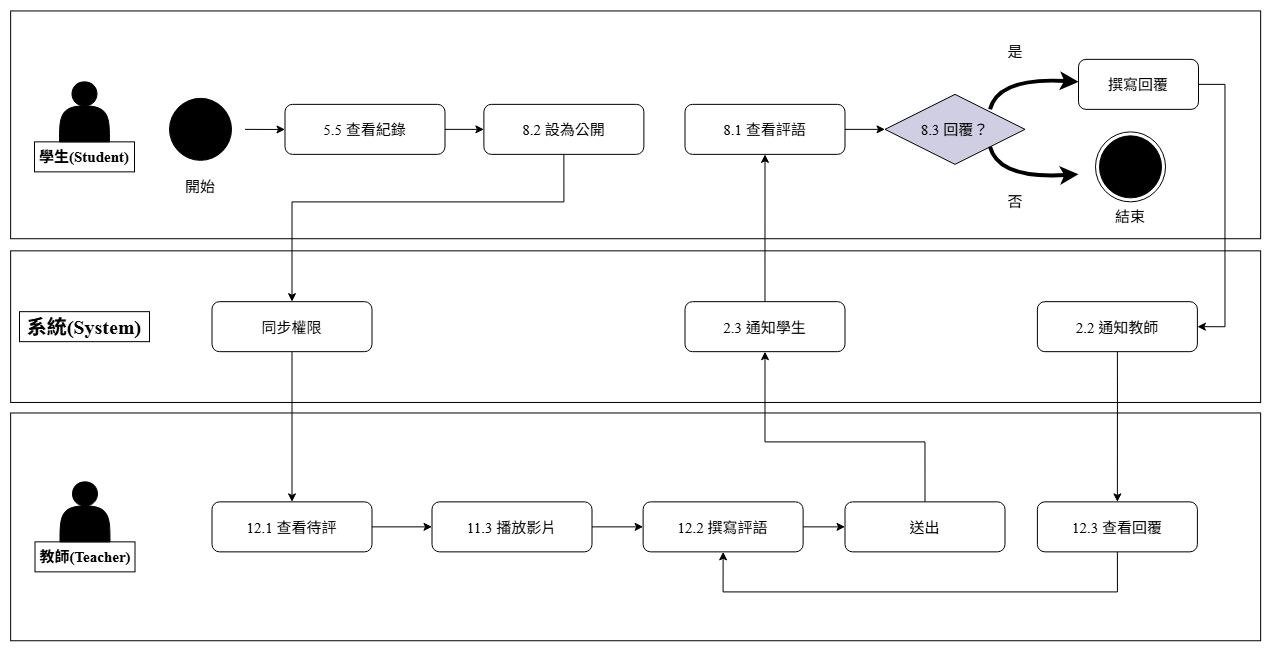

The diagram above was exported from draw.io. Its source (the exported page's mxGraphModel, read from the mxfile embedded in the PNG):
<mxGraphModel dx="3315" dy="-238" grid="1" gridSize="10" guides="1" tooltips="1" connect="1" arrows="1" fold="1" page="1" pageScale="1" pageWidth="827" pageHeight="1169" background="light-dark(#FFFFFF,#FFFFFF)" math="0" shadow="0">
  <root>
    <mxCell id="0" />
    <mxCell id="1" parent="0" />
    <mxCell id="8UfoWaRlGUt9TkKIN0Wo-1" parent="1" style="rounded=0;whiteSpace=wrap;html=1;rotation=90;strokeColor=light-dark(#000000,#000000);fillColor=light-dark(#FFFFFF,#FFFFFF);" value="" vertex="1">
      <mxGeometry height="1250" width="151.63" x="-295.67999999999995" y="1365.1633435058593" as="geometry" />
    </mxCell>
    <mxCell id="8UfoWaRlGUt9TkKIN0Wo-2" parent="1" style="rounded=0;whiteSpace=wrap;html=1;rotation=90;strokeColor=light-dark(#000000,#000000);fillColor=light-dark(#FFFFFF,#FFFFFF);" value="" vertex="1">
      <mxGeometry height="1250" width="227.78" x="-333.7499999999999" y="1565.3633435058596" as="geometry" />
    </mxCell>
    <mxCell id="8UfoWaRlGUt9TkKIN0Wo-3" parent="1" style="rounded=0;whiteSpace=wrap;html=1;rotation=90;fillColor=light-dark(#FFFFFF,#FFFFFF);strokeColor=light-dark(#000000,#000000);" value="" vertex="1">
      <mxGeometry height="1250" width="227.78" x="-333.75" y="1163.3333435058594" as="geometry" />
    </mxCell>
    <mxCell id="8UfoWaRlGUt9TkKIN0Wo-4" edge="1" parent="1" style="edgeStyle=orthogonalEdgeStyle;rounded=0;orthogonalLoop=1;jettySize=auto;html=1;strokeColor=light-dark(#000000,#000000);" target="8UfoWaRlGUt9TkKIN0Wo-26" value="">
      <mxGeometry relative="1" as="geometry">
        <mxPoint x="-610.5" y="1792.8633435058593" as="sourcePoint" />
      </mxGeometry>
    </mxCell>
    <mxCell id="8UfoWaRlGUt9TkKIN0Wo-6" edge="1" parent="1" source="8UfoWaRlGUt9TkKIN0Wo-7" style="edgeStyle=orthogonalEdgeStyle;rounded=0;orthogonalLoop=1;jettySize=auto;html=1;exitX=1;exitY=0.5;exitDx=0;exitDy=0;entryX=0;entryY=0.5;entryDx=0;entryDy=0;strokeColor=light-dark(#000000,#000000);" target="8UfoWaRlGUt9TkKIN0Wo-9">
      <mxGeometry relative="1" as="geometry" />
    </mxCell>
    <mxCell id="8UfoWaRlGUt9TkKIN0Wo-7" parent="1" style="rounded=1;fontFamily=Times New Roman;fontSize=15;strokeColor=light-dark(#000000,#000000);fillColor=light-dark(#FFFFFF,#FFFFFF);fontColor=light-dark(#000000,#000000);" value="12.1 查看待評" vertex="1">
      <mxGeometry height="50" width="160" x="-643.5" y="2165.363343505859" as="geometry" />
    </mxCell>
    <mxCell id="8UfoWaRlGUt9TkKIN0Wo-8" edge="1" parent="1" source="8UfoWaRlGUt9TkKIN0Wo-9" style="edgeStyle=orthogonalEdgeStyle;rounded=0;orthogonalLoop=1;jettySize=auto;html=1;exitX=1;exitY=0.5;exitDx=0;exitDy=0;entryX=0;entryY=0.5;entryDx=0;entryDy=0;strokeColor=light-dark(#000000,#000000);" target="8UfoWaRlGUt9TkKIN0Wo-11">
      <mxGeometry relative="1" as="geometry" />
    </mxCell>
    <mxCell id="8UfoWaRlGUt9TkKIN0Wo-9" parent="1" style="rounded=1;fontFamily=Times New Roman;fontSize=15;strokeColor=light-dark(#000000,#000000);fillColor=light-dark(#FFFFFF,#FFFFFF);fontColor=light-dark(#000000,#000000);" value="11.3 播放影片" vertex="1">
      <mxGeometry height="50" width="160" x="-423.5" y="2165.363343505859" as="geometry" />
    </mxCell>
    <mxCell id="8UfoWaRlGUt9TkKIN0Wo-10" edge="1" parent="1" source="8UfoWaRlGUt9TkKIN0Wo-11" style="edgeStyle=orthogonalEdgeStyle;rounded=0;orthogonalLoop=1;jettySize=auto;html=1;exitX=1;exitY=0.5;exitDx=0;exitDy=0;entryX=0;entryY=0.5;entryDx=0;entryDy=0;strokeColor=light-dark(#000000,#000000);" target="8UfoWaRlGUt9TkKIN0Wo-13">
      <mxGeometry relative="1" as="geometry" />
    </mxCell>
    <mxCell id="8UfoWaRlGUt9TkKIN0Wo-11" parent="1" style="rounded=1;fontFamily=Times New Roman;fontSize=15;strokeColor=light-dark(#000000,#000000);fillColor=light-dark(#FFFFFF,#FFFFFF);fontColor=light-dark(#000000,#000000);" value="12.2 撰寫評語" vertex="1">
      <mxGeometry height="50" width="160" x="-212.3800000000001" y="2165.363343505859" as="geometry" />
    </mxCell>
    <mxCell id="8UfoWaRlGUt9TkKIN0Wo-12" edge="1" parent="1" source="8UfoWaRlGUt9TkKIN0Wo-13" style="edgeStyle=orthogonalEdgeStyle;rounded=0;orthogonalLoop=1;jettySize=auto;html=1;exitX=0.5;exitY=0;exitDx=0;exitDy=0;entryX=0.5;entryY=1;entryDx=0;entryDy=0;strokeColor=light-dark(#000000,#000000);" target="8UfoWaRlGUt9TkKIN0Wo-19">
      <mxGeometry relative="1" as="geometry">
        <Array as="points">
          <mxPoint x="69.5" y="2105.363343505859" />
          <mxPoint x="-90.5" y="2105.363343505859" />
        </Array>
      </mxGeometry>
    </mxCell>
    <mxCell id="8UfoWaRlGUt9TkKIN0Wo-13" parent="1" style="rounded=1;fontFamily=Times New Roman;fontSize=15;strokeColor=light-dark(#000000,#000000);fillColor=light-dark(#FFFFFF,#FFFFFF);fontColor=light-dark(#000000,#000000);" value="送出" vertex="1">
      <mxGeometry height="50" width="160" x="-10.499999999999886" y="2165.363343505859" as="geometry" />
    </mxCell>
    <mxCell id="8UfoWaRlGUt9TkKIN0Wo-14" edge="1" parent="1" source="8UfoWaRlGUt9TkKIN0Wo-15" style="edgeStyle=orthogonalEdgeStyle;rounded=0;orthogonalLoop=1;jettySize=auto;html=1;exitX=0.5;exitY=1;exitDx=0;exitDy=0;entryX=0.5;entryY=1;entryDx=0;entryDy=0;strokeColor=light-dark(#000000,#000000);" target="8UfoWaRlGUt9TkKIN0Wo-11">
      <mxGeometry relative="1" as="geometry">
        <Array as="points">
          <mxPoint x="261.5" y="2255.363343505859" />
          <mxPoint x="-132.5" y="2255.363343505859" />
        </Array>
        <mxPoint x="-130.5" y="2245.363343505859" as="targetPoint" />
      </mxGeometry>
    </mxCell>
    <mxCell id="8UfoWaRlGUt9TkKIN0Wo-15" parent="1" style="rounded=1;fontFamily=Times New Roman;fontSize=15;strokeColor=light-dark(#000000,#000000);fillColor=light-dark(#FFFFFF,#FFFFFF);fontColor=light-dark(#000000,#000000);" value="12.3 查看回覆" vertex="1">
      <mxGeometry height="50" width="160" x="181.87999999999988" y="2165.363343505859" as="geometry" />
    </mxCell>
    <mxCell id="8UfoWaRlGUt9TkKIN0Wo-16" edge="1" parent="1" source="8UfoWaRlGUt9TkKIN0Wo-17" style="edgeStyle=orthogonalEdgeStyle;rounded=0;orthogonalLoop=1;jettySize=auto;html=1;exitX=0.5;exitY=1;exitDx=0;exitDy=0;entryX=0.5;entryY=0;entryDx=0;entryDy=0;strokeColor=light-dark(#000000,#000000);" target="8UfoWaRlGUt9TkKIN0Wo-7">
      <mxGeometry relative="1" as="geometry" />
    </mxCell>
    <mxCell id="8UfoWaRlGUt9TkKIN0Wo-17" parent="1" style="rounded=1;fontFamily=Times New Roman;fontSize=15;strokeColor=light-dark(#000000,#000000);fillColor=light-dark(#FFFFFF,#FFFFFF);fontColor=light-dark(#000000,#000000);" value="同步權限" vertex="1">
      <mxGeometry height="50" width="160" x="-643.5" y="1965.163343505859" as="geometry" />
    </mxCell>
    <mxCell id="8UfoWaRlGUt9TkKIN0Wo-18" edge="1" parent="1" source="8UfoWaRlGUt9TkKIN0Wo-19" style="edgeStyle=orthogonalEdgeStyle;rounded=0;orthogonalLoop=1;jettySize=auto;html=1;exitX=0.5;exitY=0;exitDx=0;exitDy=0;entryX=0.5;entryY=1;entryDx=0;entryDy=0;strokeColor=light-dark(#000000,#000000);" target="8UfoWaRlGUt9TkKIN0Wo-30">
      <mxGeometry relative="1" as="geometry">
        <Array as="points">
          <mxPoint x="-90.5" y="1955.3633435058593" />
          <mxPoint x="-90.5" y="1955.3633435058593" />
        </Array>
      </mxGeometry>
    </mxCell>
    <mxCell id="8UfoWaRlGUt9TkKIN0Wo-19" parent="1" style="rounded=1;fontFamily=Times New Roman;fontSize=15;strokeColor=light-dark(#000000,#000000);fillColor=light-dark(#FFFFFF,#FFFFFF);fontColor=light-dark(#000000,#000000);" value="2.3 通知學生" vertex="1">
      <mxGeometry height="50" width="160" x="-170.5000000000001" y="1965.163343505859" as="geometry" />
    </mxCell>
    <mxCell id="8UfoWaRlGUt9TkKIN0Wo-20" edge="1" parent="1" source="8UfoWaRlGUt9TkKIN0Wo-21" style="edgeStyle=orthogonalEdgeStyle;rounded=0;orthogonalLoop=1;jettySize=auto;html=1;exitX=0.5;exitY=1;exitDx=0;exitDy=0;entryX=0.5;entryY=0;entryDx=0;entryDy=0;strokeColor=light-dark(#000000,#000000);" target="8UfoWaRlGUt9TkKIN0Wo-15">
      <mxGeometry relative="1" as="geometry">
        <Array as="points">
          <mxPoint x="261.5" y="2045.3633435058593" />
          <mxPoint x="261.5" y="2045.3633435058593" />
        </Array>
      </mxGeometry>
    </mxCell>
    <mxCell id="8UfoWaRlGUt9TkKIN0Wo-21" parent="1" style="rounded=1;fontFamily=Times New Roman;fontSize=15;labelBackgroundColor=none;strokeColor=light-dark(#000000,#000000);fillColor=light-dark(#FFFFFF,#FFFFFF);fontColor=light-dark(#000000,#000000);" value="2.2 通知教師" vertex="1">
      <mxGeometry height="50" width="160" x="181.88" y="1965.163343505859" as="geometry" />
    </mxCell>
    <mxCell id="8UfoWaRlGUt9TkKIN0Wo-22" parent="1" style="shape=actor;whiteSpace=wrap;html=1;fillColor=#000000;strokeColor=light-dark(#000000,#000000);" value="" vertex="1">
      <mxGeometry height="60" width="50" x="-795.5" y="2145.363343505859" as="geometry" />
    </mxCell>
    <mxCell id="8UfoWaRlGUt9TkKIN0Wo-23" parent="1" style="text;html=1;whiteSpace=wrap;strokeColor=light-dark(#000000,#000000);fillColor=none;align=center;verticalAlign=middle;rounded=0;fontFamily=Times New Roman;fontStyle=1" value="&lt;font style=&quot;font-size: 15px; color: light-dark(rgb(0, 0, 0), rgb(0, 0, 0));&quot;&gt;教師(Teacher)&lt;/font&gt;" vertex="1">
      <mxGeometry height="30" width="100" x="-820.5" y="2205.363343505859" as="geometry" />
    </mxCell>
    <mxCell id="8UfoWaRlGUt9TkKIN0Wo-24" parent="1" style="text;html=1;whiteSpace=wrap;strokeColor=light-dark(#000000,#000000);fillColor=none;align=center;verticalAlign=middle;rounded=0;fontStyle=1;fontFamily=Times New Roman;fontSize=20;" value="&lt;font style=&quot;color: light-dark(rgb(0, 0, 0), rgb(0, 0, 0));&quot;&gt;系統(System)&lt;/font&gt;" vertex="1">
      <mxGeometry height="30" width="130" x="-836" y="1975.163343505859" as="geometry" />
    </mxCell>
    <mxCell id="8UfoWaRlGUt9TkKIN0Wo-25" edge="1" parent="1" source="8UfoWaRlGUt9TkKIN0Wo-26" style="edgeStyle=orthogonalEdgeStyle;rounded=0;orthogonalLoop=1;jettySize=auto;html=1;exitX=1;exitY=0.5;exitDx=0;exitDy=0;entryX=0;entryY=0.5;entryDx=0;entryDy=0;strokeColor=light-dark(#000000,#000000);" target="8UfoWaRlGUt9TkKIN0Wo-28">
      <mxGeometry relative="1" as="geometry" />
    </mxCell>
    <mxCell id="8UfoWaRlGUt9TkKIN0Wo-26" parent="1" style="rounded=1;fontFamily=Times New Roman;fontSize=15;flipH=0;flipV=0;strokeColor=light-dark(#000000,#000000);fillColor=light-dark(#FFFFFF,#FFFFFF);fontColor=light-dark(#000000,#000000);" value="5.5 查看紀錄" vertex="1">
      <mxGeometry height="50" width="160" x="-570.5" y="1767.8633435058593" as="geometry" />
    </mxCell>
    <mxCell id="8UfoWaRlGUt9TkKIN0Wo-27" edge="1" parent="1" source="8UfoWaRlGUt9TkKIN0Wo-28" style="edgeStyle=orthogonalEdgeStyle;rounded=0;orthogonalLoop=1;jettySize=auto;html=1;exitX=0.5;exitY=1;exitDx=0;exitDy=0;entryX=0.5;entryY=0;entryDx=0;entryDy=0;strokeColor=light-dark(#000000,#000000);" target="8UfoWaRlGUt9TkKIN0Wo-17">
      <mxGeometry relative="1" as="geometry">
        <Array as="points">
          <mxPoint x="-291.5" y="1865.3633435058593" />
          <mxPoint x="-563.5" y="1865.3633435058593" />
        </Array>
      </mxGeometry>
    </mxCell>
    <mxCell id="8UfoWaRlGUt9TkKIN0Wo-28" parent="1" style="rounded=1;fontFamily=Times New Roman;fontSize=15;flipH=0;flipV=0;strokeColor=light-dark(#000000,#000000);fillColor=light-dark(#FFFFFF,#FFFFFF);fontColor=light-dark(#000000,#000000);" value="8.2 設為公開" vertex="1">
      <mxGeometry height="50" width="160" x="-371.6200000000001" y="1767.8633435058593" as="geometry" />
    </mxCell>
    <mxCell id="8UfoWaRlGUt9TkKIN0Wo-29" edge="1" parent="1" source="8UfoWaRlGUt9TkKIN0Wo-30" style="edgeStyle=orthogonalEdgeStyle;rounded=0;orthogonalLoop=1;jettySize=auto;html=1;exitX=1;exitY=0.5;exitDx=0;exitDy=0;entryX=0;entryY=0.5;entryDx=0;entryDy=0;strokeColor=light-dark(#000000,#000000);" target="8UfoWaRlGUt9TkKIN0Wo-31">
      <mxGeometry relative="1" as="geometry" />
    </mxCell>
    <mxCell id="8UfoWaRlGUt9TkKIN0Wo-30" parent="1" style="rounded=1;fontFamily=Times New Roman;fontSize=15;flipH=0;flipV=0;strokeColor=light-dark(#000000,#000000);fillColor=light-dark(#FFFFFF,#FFFFFF);fontColor=light-dark(#000000,#000000);" value="8.1 查看評語" vertex="1">
      <mxGeometry height="50" width="160" x="-170.5" y="1767.8633435058593" as="geometry" />
    </mxCell>
    <mxCell id="8UfoWaRlGUt9TkKIN0Wo-31" parent="1" style="rhombus;fontFamily=Times New Roman;fontSize=15;flipH=0;flipV=0;fillColor=light-dark(#D0CEE2,#FFFFFF);strokeColor=light-dark(#000000,#000000);fontColor=light-dark(#000000,#000000);" value="8.3 回覆？" vertex="1">
      <mxGeometry height="70" width="140" x="29.5" y="1757.8633435058593" as="geometry" />
    </mxCell>
    <mxCell id="8UfoWaRlGUt9TkKIN0Wo-32" edge="1" parent="1" source="8UfoWaRlGUt9TkKIN0Wo-33" style="edgeStyle=orthogonalEdgeStyle;rounded=0;orthogonalLoop=1;jettySize=auto;html=1;exitX=1;exitY=0.5;exitDx=0;exitDy=0;entryX=1;entryY=0.5;entryDx=0;entryDy=0;strokeColor=light-dark(#000000,#000000);" target="8UfoWaRlGUt9TkKIN0Wo-21">
      <mxGeometry relative="1" as="geometry">
        <Array as="points">
          <mxPoint x="369.5" y="1748.3633435058593" />
          <mxPoint x="369.5" y="1990.3633435058593" />
        </Array>
        <mxPoint x="369.5" y="1985.3633435058593" as="targetPoint" />
      </mxGeometry>
    </mxCell>
    <mxCell id="8UfoWaRlGUt9TkKIN0Wo-33" parent="1" style="rounded=1;fontFamily=Times New Roman;fontSize=15;flipH=0;flipV=0;strokeColor=light-dark(#000000,#000000);fillColor=light-dark(#FFFFFF,#FFFFFF);fontColor=light-dark(#000000,#000000);" value="撰寫回覆" vertex="1">
      <mxGeometry height="50" width="120" x="223" y="1722.8633435058593" as="geometry" />
    </mxCell>
    <mxCell id="8UfoWaRlGUt9TkKIN0Wo-35" parent="1" style="shape=actor;whiteSpace=wrap;html=1;fillColor=#000000;strokeColor=light-dark(#000000,#000000);flipH=0;flipV=0;" value="" vertex="1">
      <mxGeometry height="60" width="50" x="-796" y="1745.3633435058593" as="geometry" />
    </mxCell>
    <mxCell id="8UfoWaRlGUt9TkKIN0Wo-36" parent="1" style="text;html=1;whiteSpace=wrap;strokeColor=light-dark(#000000,#000000);fillColor=none;align=center;verticalAlign=middle;rounded=0;fontStyle=1;fontFamily=Times New Roman;flipH=0;flipV=0;" value="&lt;font style=&quot;font-size: 15px; color: light-dark(rgb(0, 0, 0), rgb(0, 0, 0));&quot;&gt;學生(Student)&lt;/font&gt;" vertex="1">
      <mxGeometry height="30" width="100" x="-821" y="1805.3633435058593" as="geometry" />
    </mxCell>
    <mxCell id="8UfoWaRlGUt9TkKIN0Wo-37" edge="1" parent="1" style="curved=1;endArrow=classic;html=1;rounded=0;entryX=0;entryY=0.5;entryDx=0;entryDy=0;exitX=1;exitY=0;exitDx=0;exitDy=0;strokeWidth=4;strokeColor=light-dark(#000000,#000000);" value="">
      <mxGeometry height="50" relative="1" width="50" as="geometry">
        <Array as="points">
          <mxPoint x="143" y="1740.3633435058593" />
        </Array>
        <mxPoint x="134.5" y="1772.8633435058593" as="sourcePoint" />
        <mxPoint x="223" y="1745.3633435058593" as="targetPoint" />
      </mxGeometry>
    </mxCell>
    <mxCell id="8UfoWaRlGUt9TkKIN0Wo-38" edge="1" parent="1" source="8UfoWaRlGUt9TkKIN0Wo-31" style="curved=1;endArrow=classic;html=1;rounded=0;entryX=0;entryY=0.5;entryDx=0;entryDy=0;exitX=1;exitY=1;exitDx=0;exitDy=0;strokeWidth=4;strokeColor=light-dark(#000000,#000000);" value="">
      <mxGeometry height="50" relative="1" width="50" as="geometry">
        <Array as="points">
          <mxPoint x="143" y="1842.8633435058593" />
        </Array>
        <mxPoint x="123" y="1797.8633435058593" as="sourcePoint" />
        <mxPoint x="223" y="1837.8633435058593" as="targetPoint" />
      </mxGeometry>
    </mxCell>
    <mxCell id="8UfoWaRlGUt9TkKIN0Wo-44" parent="1" style="ellipse;html=1;shape=startState;fillColor=light-dark(#000000,#000000);strokeColor=light-dark(#000000,#000000);" value="" vertex="1">
      <mxGeometry height="70" width="70" x="-690" y="1757.86" as="geometry" />
    </mxCell>
    <mxCell id="8UfoWaRlGUt9TkKIN0Wo-47" parent="1" style="ellipse;html=1;shape=endState;fillColor=light-dark(#000000,#000000);strokeColor=light-dark(#000000,#000000);" value="" vertex="1">
      <mxGeometry height="70" width="70" x="240" y="1795.36" as="geometry" />
    </mxCell>
    <mxCell id="8UfoWaRlGUt9TkKIN0Wo-50" parent="1" style="text;html=1;whiteSpace=wrap;strokeColor=none;fillColor=none;align=center;verticalAlign=middle;rounded=0;fontSize=15;" value="&lt;font style=&quot;color: light-dark(rgb(0, 0, 0), rgb(0, 0, 0));&quot;&gt;是&lt;/font&gt;" vertex="1">
      <mxGeometry height="30" width="60" x="130" y="1700" as="geometry" />
    </mxCell>
    <mxCell id="8UfoWaRlGUt9TkKIN0Wo-52" parent="1" style="text;html=1;whiteSpace=wrap;strokeColor=none;fillColor=none;align=center;verticalAlign=middle;rounded=0;fontSize=15;" value="&lt;font style=&quot;color: light-dark(rgb(0, 0, 0), rgb(0, 0, 0));&quot;&gt;否&lt;/font&gt;" vertex="1">
      <mxGeometry height="30" width="60" x="130" y="1850" as="geometry" />
    </mxCell>
    <mxCell id="8UfoWaRlGUt9TkKIN0Wo-53" parent="1" style="text;html=1;whiteSpace=wrap;strokeColor=none;fillColor=none;align=center;verticalAlign=middle;rounded=0;fontSize=15;" value="&lt;font style=&quot;color: light-dark(rgb(0, 0, 0), rgb(0, 0, 0));&quot;&gt;結束&lt;/font&gt;" vertex="1">
      <mxGeometry height="30" width="60" x="245" y="1865.3600000000001" as="geometry" />
    </mxCell>
    <mxCell id="8UfoWaRlGUt9TkKIN0Wo-54" parent="1" style="text;html=1;whiteSpace=wrap;strokeColor=none;fillColor=none;align=center;verticalAlign=middle;rounded=0;fontSize=15;" value="&lt;font style=&quot;color: light-dark(rgb(0, 0, 0), rgb(0, 0, 0));&quot;&gt;開始&lt;/font&gt;" vertex="1">
      <mxGeometry height="30" width="60" x="-685" y="1835.36" as="geometry" />
    </mxCell>
  </root>
</mxGraphModel>